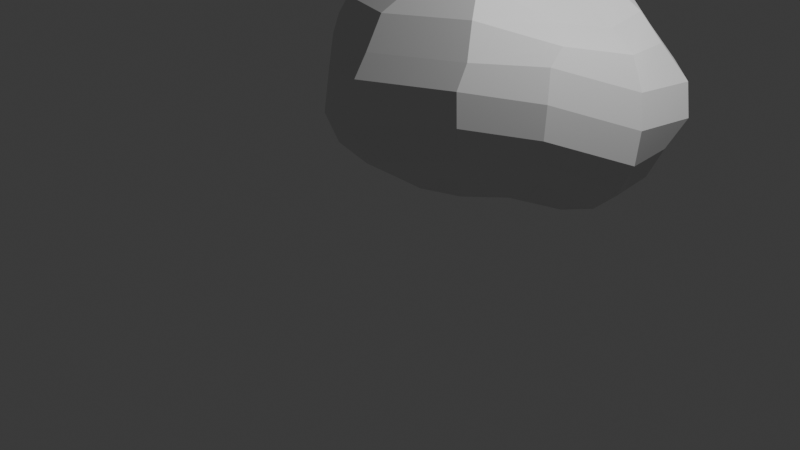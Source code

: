 # Source: untitled.blend  (saved by Blender 4.0.36; exported with 4.5.12 LTS)
import bpy
from mathutils import Matrix  # noqa: F401  (used for matrix-valued properties, if any)

bpy.ops.wm.read_factory_settings(use_empty=True)
scene = bpy.context.scene
scene.name = 'Scene'

# ---- collections
col_collection = bpy.data.collections.new('Collection'); scene.collection.children.link(col_collection)

# ---- world
world_world = bpy.data.worlds.new('World'); scene.world = world_world
world_world.use_nodes = True; world_world.node_tree.nodes.clear()
_N = world_world.node_tree.nodes; _L = world_world.node_tree.links
n0 = _N.new('ShaderNodeOutputWorld'); n0.name = 'World Output'; n0.location = (300, 300)
n1 = _N.new('ShaderNodeBackground'); n1.name = 'Background'; n1.location = (10, 300)
n1.inputs[0].default_value = (0.05088, 0.05088, 0.05088, 1.0)
_L.new(n1.outputs[0], n0.inputs[0])
n0.is_active_output = True
world_world.color = (0.05088, 0.05088, 0.05088)
world_world.use_sun_shadow = False
world_world.sun_shadow_jitter_overblur = 0.0

# ---- cameras
cam_camera = bpy.data.cameras.new('Camera')
cam_camera.clip_end = 100.0
cam_camera.ortho_scale = 7.314

# ---- lights
light_light = bpy.data.lights.new('Light', 'POINT')
light_light.transmission_factor = 0.0
light_light.use_soft_falloff = False
light_light.energy = 1000.0
light_light.shadow_soft_size = 0.1
light_light.shadow_maximum_resolution = 0.006
light_light.use_absolute_resolution = True

# ---- meshes
me_asteroid_group = bpy.data.meshes.new('asteroid_group')
me_asteroid_group.from_pydata([(-5.516, -0.8262, -14.42), (-5.718, -0.1683, -13.95), (-5.516, 0.6181, -14.04), (-5.454, 0.9947, -14.19), (-5.305, -1.109, -15.2), (-5.828, -1.048, -14.84), (-6.045, -0.8262, -14.56), (-6.308, -0.6487, -14.33), (-6.383, -0.2881, -14.2), (-6.264, 0.2311, -14.18), (-6.238, 0.6181, -14.23), (-6.101, 0.9947, -14.37), (-5.64, 1.392, -14.62), (-5.486, 1.63, -14.89), (-5.305, 1.779, -15.2), (-5.447, -1.109, -15.34), (-5.988, -1.019, -15.13), (-6.369, -0.8102, -14.96), (-6.637, -0.5165, -14.83), (-6.767, -0.1559, -14.76), (-6.811, 0.2311, -14.73), (-6.767, 0.6181, -14.76), (-6.575, 0.9947, -14.84), (-6.027, 1.392, -15.01), (-5.759, 1.63, -15.16), (-5.361, 1.628, -15.42), (-5.499, -1.109, -15.54), (-5.859, -0.96, -15.54), (-6.24, -0.7406, -15.53), (-6.569, -0.4544, -15.51), (-6.654, -0.1901, -15.5), (-6.705, 0.1969, -15.5), (-6.556, 0.7218, -15.54), (-6.407, 1.082, -15.54), (-6.169, 1.392, -15.54), (-5.755, 1.448, -15.63), (-5.35, 1.519, -15.67), (-5.447, -1.109, -15.73), (-5.759, -0.96, -15.91), (-6.027, -0.7224, -16.07), (-6.213, -0.4488, -16.2), (-6.46, -0.1901, -16.23), (-6.504, 0.1969, -16.25), (-6.342, 0.6857, -16.28), (-5.892, 0.8036, -16.29), (-5.641, 1.033, -16.21), (-5.561, 1.283, -16.09), (-5.255, 1.443, -15.9), (-5.305, -1.109, -15.87), (-5.361, -1.179, -16.3), (-5.601, -0.8632, -16.51), (-5.689, -0.6073, -16.74), (-5.604, -0.4551, -17.0), (-5.633, -0.06257, -17.04), (-5.604, 0.3189, -17.0), (-5.315, 0.6236, -16.86), (-5.185, 0.9139, -16.66), (-5.241, 1.201, -16.41), (-5.087, 1.397, -16.07), (-5.112, -1.109, -15.92), (-4.951, -1.242, -16.43), (-5.227, -0.875, -16.65), (-5.195, -0.623, -16.92), (-4.842, -0.5253, -17.23), (-4.842, -0.1383, -17.28), (-4.842, 0.2487, -17.23), (-4.842, 0.6093, -17.08), (-4.842, 0.919, -16.84), (-4.852, 1.175, -16.52), (-4.885, 1.382, -16.13), (-4.918, -1.109, -15.87), (-4.577, -1.242, -16.33), (-4.546, -1.07, -16.63), (-4.395, -0.8183, -16.86), (-4.12, -0.5253, -17.03), (-3.931, -0.1362, -17.1), (-3.956, 0.2508, -17.06), (-4.194, 0.6093, -16.9), (-4.313, 0.919, -16.7), (-4.478, 1.175, -16.42), (-4.692, 1.382, -16.08), (-4.777, -1.109, -15.73), (-4.303, -1.242, -16.06), (-3.969, -1.12, -16.27), (-3.731, -0.8678, -16.42), (-3.591, -0.5253, -16.5), (-3.384, -0.1362, -16.55), (-3.428, 0.2508, -16.53), (-3.72, 0.6093, -16.43), (-3.926, 0.919, -16.31), (-4.205, 1.175, -16.15), (-4.55, 1.382, -15.94), (-5.112, -1.16, -15.54), (-4.725, -1.109, -15.54), (-4.239, -1.179, -15.65), (-3.863, -1.058, -15.71), (-3.595, -0.8026, -15.74), (-3.438, -0.4551, -15.75), (-3.39, -0.06256, -15.74), (-3.438, 0.3189, -15.75), (-3.579, 0.6648, -15.75), (-3.913, 0.8445, -15.83), (-4.227, 1.09, -15.82), (-4.507, 1.397, -15.73), (-4.777, -1.109, -15.34), (-4.464, -0.96, -15.16), (-4.246, -0.6915, -15.17), (-4.02, -0.4179, -15.07), (-3.861, -0.05214, -14.82), (-3.817, 0.3348, -14.79), (-3.84, 0.6857, -14.83), (-3.855, 0.8449, -15.01), (-4.123, 0.9638, -15.24), (-4.374, 1.172, -15.41), (-4.585, 1.443, -15.52), (-4.918, -1.109, -15.2), (-4.967, -1.019, -14.86), (-4.901, -0.7604, -14.74), (-4.676, -0.4235, -14.55), (-4.447, 0.06762, -14.23), (-4.421, 0.4546, -14.19), (-4.39, 0.7218, -14.29), (-4.464, 1.082, -14.42), (-4.583, 1.392, -14.62), (-4.634, 1.448, -14.98), (-4.77, 1.519, -15.34), (-5.112, -1.109, -15.15), (-5.454, -1.048, -14.74), (-5.661, -0.6487, -14.16), (-5.573, 0.3509, -13.93), (-5.112, 1.392, -14.48), (-5.112, 1.63, -14.79), (-5.025, 1.628, -15.23), (-4.951, 1.548, -15.68)], [], [(2, 10, 9, 129), (128, 7, 6, 0), (132, 14, 13, 131), (126, 4, 92), (3, 11, 10, 2), (1, 8, 7, 128), (133, 14, 132), (127, 5, 4, 126), (130, 12, 11, 3), (129, 9, 8, 1), (0, 6, 5, 127), (131, 13, 12, 130), (133, 25, 14), (5, 16, 15, 4), (12, 23, 22, 11), (9, 20, 19, 8), (6, 17, 16, 5), (13, 24, 23, 12), (10, 21, 20, 9), (7, 18, 17, 6), (14, 25, 24, 13), (4, 15, 92), (11, 22, 21, 10), (8, 19, 18, 7), (18, 29, 28, 17), (25, 36, 35, 24), (15, 26, 92), (22, 33, 32, 21), (19, 30, 29, 18), (133, 36, 25), (16, 27, 26, 15), (23, 34, 33, 22), (20, 31, 30, 19), (17, 28, 27, 16), (24, 35, 34, 23), (21, 32, 31, 20), (28, 39, 38, 27), (35, 46, 45, 34), (32, 43, 42, 31), (29, 40, 39, 28), (36, 47, 46, 35), (26, 37, 92), (33, 44, 43, 32), (30, 41, 40, 29), (133, 47, 36), (27, 38, 37, 26), (34, 45, 44, 33), (31, 42, 41, 30), (41, 52, 51, 40), (133, 58, 47), (38, 49, 48, 37), (45, 56, 55, 44), (42, 53, 52, 41), (39, 50, 49, 38), (46, 57, 56, 45), (43, 54, 53, 42), (40, 51, 50, 39), (47, 58, 57, 46), (37, 48, 92), (44, 55, 54, 43), (51, 62, 61, 50), (58, 69, 68, 57), (48, 59, 92), (55, 66, 65, 54), (52, 63, 62, 51), (133, 69, 58), (49, 60, 59, 48), (56, 67, 66, 55), (53, 64, 63, 52), (50, 61, 60, 49), (57, 68, 67, 56), (54, 65, 64, 53), (64, 75, 74, 63), (61, 72, 71, 60), (68, 79, 78, 67), (65, 76, 75, 64), (62, 73, 72, 61), (69, 80, 79, 68), (59, 70, 92), (66, 77, 76, 65), (63, 74, 73, 62), (133, 80, 69), (60, 71, 70, 59), (67, 78, 77, 66), (74, 85, 84, 73), (133, 91, 80), (71, 82, 81, 70), (78, 89, 88, 77), (75, 86, 85, 74), (72, 83, 82, 71), (79, 90, 89, 78), (76, 87, 86, 75), (73, 84, 83, 72), (80, 91, 90, 79), (70, 81, 92), (77, 88, 87, 76), (87, 99, 98, 86), (84, 96, 95, 83), (91, 103, 102, 90), (81, 93, 92), (88, 100, 99, 87), (85, 97, 96, 84), (133, 103, 91), (82, 94, 93, 81), (89, 101, 100, 88), (86, 98, 97, 85), (83, 95, 94, 82), (90, 102, 101, 89), (98, 109, 108, 97), (95, 106, 105, 94), (102, 113, 112, 101), (99, 110, 109, 98), (96, 107, 106, 95), (103, 114, 113, 102), (93, 104, 92), (100, 111, 110, 99), (97, 108, 107, 96), (133, 114, 103), (94, 105, 104, 93), (101, 112, 111, 100), (111, 122, 121, 110), (108, 119, 118, 107), (133, 125, 114), (105, 116, 115, 104), (112, 123, 122, 111), (109, 120, 119, 108), (106, 117, 116, 105), (113, 124, 123, 112), (110, 121, 120, 109), (107, 118, 117, 106), (114, 125, 124, 113), (104, 115, 92), (121, 2, 129, 120), (118, 128, 0, 117), (125, 132, 131, 124), (115, 126, 92), (122, 3, 2, 121), (119, 1, 128, 118), (133, 132, 125), (116, 127, 126, 115), (123, 130, 3, 122), (120, 129, 1, 119), (117, 0, 127, 116), (124, 131, 130, 123)])
_uv = me_asteroid_group.uv_layers.new(name='UVMap')
_uv.uv.foreach_set('vector', [0.75, 0.4167, 0.6667, 0.4167, 0.6667, 0.5, 0.75, 0.5, 0.75, 0.6667, 0.6667, 0.6667, 0.6667, 0.75, 0.75, 0.75, 0.75, 0.08333, 0.6667, 0.08333, 0.6667, 0.1667, 0.75, 0.1667, 0.75, 0.9167, 0.6667, 0.9167, 0.7083, 1.0, 0.75, 0.3333, 0.6667, 0.3333, 0.6667, 0.4167, 0.75, 0.4167, 0.75, 0.5833, 0.6667, 0.5833, 0.6667, 0.6667, 0.75, 0.6667, 0.7083, 0.0, 0.6667, 0.08333, 0.75, 0.08333, 0.75, 0.8333, 0.6667, 0.8333, 0.6667, 0.9167, 0.75, 0.9167, 0.75, 0.25, 0.6667, 0.25, 0.6667, 0.3333, 0.75, 0.3333, 0.75, 0.5, 0.6667, 0.5, 0.6667, 0.5833, 0.75, 0.5833, 0.75, 0.75, 0.6667, 0.75, 0.6667, 0.8333, 0.75, 0.8333, 0.75, 0.1667, 0.6667, 0.1667, 0.6667, 0.25, 0.75, 0.25, 0.625, 0.0, 0.5833, 0.08333, 0.6667, 0.08333, 0.6667, 0.8333, 0.5833, 0.8333, 0.5833, 0.9167, 0.6667, 0.9167, 0.6667, 0.25, 0.5833, 0.25, 0.5833, 0.3333, 0.6667, 0.3333, 0.6667, 0.5, 0.5833, 0.5, 0.5833, 0.5833, 0.6667, 0.5833, 0.6667, 0.75, 0.5833, 0.75, 0.5833, 0.8333, 0.6667, 0.8333, 0.6667, 0.1667, 0.5833, 0.1667, 0.5833, 0.25, 0.6667, 0.25, 0.6667, 0.4167, 0.5833, 0.4167, 0.5833, 0.5, 0.6667, 0.5, 0.6667, 0.6667, 0.5833, 0.6667, 0.5833, 0.75, 0.6667, 0.75, 0.6667, 0.08333, 0.5833, 0.08333, 0.5833, 0.1667, 0.6667, 0.1667, 0.6667, 0.9167, 0.5833, 0.9167, 0.625, 1.0, 0.6667, 0.3333, 0.5833, 0.3333, 0.5833, 0.4167, 0.6667, 0.4167, 0.6667, 0.5833, 0.5833, 0.5833, 0.5833, 0.6667, 0.6667, 0.6667, 0.5833, 0.6667, 0.5, 0.6667, 0.5, 0.75, 0.5833, 0.75, 0.5833, 0.08333, 0.5, 0.08333, 0.5, 0.1667, 0.5833, 0.1667, 0.5833, 0.9167, 0.5, 0.9167, 0.5417, 1.0, 0.5833, 0.3333, 0.5, 0.3333, 0.5, 0.4167, 0.5833, 0.4167, 0.5833, 0.5833, 0.5, 0.5833, 0.5, 0.6667, 0.5833, 0.6667, 0.5417, 0.0, 0.5, 0.08333, 0.5833, 0.08333, 0.5833, 0.8333, 0.5, 0.8333, 0.5, 0.9167, 0.5833, 0.9167, 0.5833, 0.25, 0.5, 0.25, 0.5, 0.3333, 0.5833, 0.3333, 0.5833, 0.5, 0.5, 0.5, 0.5, 0.5833, 0.5833, 0.5833, 0.5833, 0.75, 0.5, 0.75, 0.5, 0.8333, 0.5833, 0.8333, 0.5833, 0.1667, 0.5, 0.1667, 0.5, 0.25, 0.5833, 0.25, 0.5833, 0.4167, 0.5, 0.4167, 0.5, 0.5, 0.5833, 0.5, 0.5, 0.75, 0.4167, 0.75, 0.4167, 0.8333, 0.5, 0.8333, 0.5, 0.1667, 0.4167, 0.1667, 0.4167, 0.25, 0.5, 0.25, 0.5, 0.4167, 0.4167, 0.4167, 0.4167, 0.5, 0.5, 0.5, 0.5, 0.6667, 0.4167, 0.6667, 0.4167, 0.75, 0.5, 0.75, 0.5, 0.08333, 0.4167, 0.08333, 0.4167, 0.1667, 0.5, 0.1667, 0.5, 0.9167, 0.4167, 0.9167, 0.4583, 1.0, 0.5, 0.3333, 0.4167, 0.3333, 0.4167, 0.4167, 0.5, 0.4167, 0.5, 0.5833, 0.4167, 0.5833, 0.4167, 0.6667, 0.5, 0.6667, 0.4583, 0.0, 0.4167, 0.08333, 0.5, 0.08333, 0.5, 0.8333, 0.4167, 0.8333, 0.4167, 0.9167, 0.5, 0.9167, 0.5, 0.25, 0.4167, 0.25, 0.4167, 0.3333, 0.5, 0.3333, 0.5, 0.5, 0.4167, 0.5, 0.4167, 0.5833, 0.5, 0.5833, 0.4167, 0.5833, 0.3333, 0.5833, 0.3333, 0.6667, 0.4167, 0.6667, 0.375, 0.0, 0.3333, 0.08333, 0.4167, 0.08333, 0.4167, 0.8333, 0.3333, 0.8333, 0.3333, 0.9167, 0.4167, 0.9167, 0.4167, 0.25, 0.3333, 0.25, 0.3333, 0.3333, 0.4167, 0.3333, 0.4167, 0.5, 0.3333, 0.5, 0.3333, 0.5833, 0.4167, 0.5833, 0.4167, 0.75, 0.3333, 0.75, 0.3333, 0.8333, 0.4167, 0.8333, 0.4167, 0.1667, 0.3333, 0.1667, 0.3333, 0.25, 0.4167, 0.25, 0.4167, 0.4167, 0.3333, 0.4167, 0.3333, 0.5, 0.4167, 0.5, 0.4167, 0.6667, 0.3333, 0.6667, 0.3333, 0.75, 0.4167, 0.75, 0.4167, 0.08333, 0.3333, 0.08333, 0.3333, 0.1667, 0.4167, 0.1667, 0.4167, 0.9167, 0.3333, 0.9167, 0.375, 1.0, 0.4167, 0.3333, 0.3333, 0.3333, 0.3333, 0.4167, 0.4167, 0.4167, 0.3333, 0.6667, 0.25, 0.6667, 0.25, 0.75, 0.3333, 0.75, 0.3333, 0.08333, 0.25, 0.08333, 0.25, 0.1667, 0.3333, 0.1667, 0.3333, 0.9167, 0.25, 0.9167, 0.2917, 1.0, 0.3333, 0.3333, 0.25, 0.3333, 0.25, 0.4167, 0.3333, 0.4167, 0.3333, 0.5833, 0.25, 0.5833, 0.25, 0.6667, 0.3333, 0.6667, 0.2917, 0.0, 0.25, 0.08333, 0.3333, 0.08333, 0.3333, 0.8333, 0.25, 0.8333, 0.25, 0.9167, 0.3333, 0.9167, 0.3333, 0.25, 0.25, 0.25, 0.25, 0.3333, 0.3333, 0.3333, 0.3333, 0.5, 0.25, 0.5, 0.25, 0.5833, 0.3333, 0.5833, 0.3333, 0.75, 0.25, 0.75, 0.25, 0.8333, 0.3333, 0.8333, 0.3333, 0.1667, 0.25, 0.1667, 0.25, 0.25, 0.3333, 0.25, 0.3333, 0.4167, 0.25, 0.4167, 0.25, 0.5, 0.3333, 0.5, 0.25, 0.5, 0.1667, 0.5, 0.1667, 0.5833, 0.25, 0.5833, 0.25, 0.75, 0.1667, 0.75, 0.1667, 0.8333, 0.25, 0.8333, 0.25, 0.1667, 0.1667, 0.1667, 0.1667, 0.25, 0.25, 0.25, 0.25, 0.4167, 0.1667, 0.4167, 0.1667, 0.5, 0.25, 0.5, 0.25, 0.6667, 0.1667, 0.6667, 0.1667, 0.75, 0.25, 0.75, 0.25, 0.08333, 0.1667, 0.08333, 0.1667, 0.1667, 0.25, 0.1667, 0.25, 0.9167, 0.1667, 0.9167, 0.2083, 1.0, 0.25, 0.3333, 0.1667, 0.3333, 0.1667, 0.4167, 0.25, 0.4167, 0.25, 0.5833, 0.1667, 0.5833, 0.1667, 0.6667, 0.25, 0.6667, 0.2083, 0.0, 0.1667, 0.08333, 0.25, 0.08333, 0.25, 0.8333, 0.1667, 0.8333, 0.1667, 0.9167, 0.25, 0.9167, 0.25, 0.25, 0.1667, 0.25, 0.1667, 0.3333, 0.25, 0.3333, 0.1667, 0.5833, 0.08333, 0.5833, 0.08333, 0.6667, 0.1667, 0.6667, 0.125, 0.0, 0.08333, 0.08333, 0.1667, 0.08333, 0.1667, 0.8333, 0.08333, 0.8333, 0.08333, 0.9167, 0.1667, 0.9167, 0.1667, 0.25, 0.08333, 0.25, 0.08333, 0.3333, 0.1667, 0.3333, 0.1667, 0.5, 0.08333, 0.5, 0.08333, 0.5833, 0.1667, 0.5833, 0.1667, 0.75, 0.08333, 0.75, 0.08333, 0.8333, 0.1667, 0.8333, 0.1667, 0.1667, 0.08333, 0.1667, 0.08333, 0.25, 0.1667, 0.25, 0.1667, 0.4167, 0.08333, 0.4167, 0.08333, 0.5, 0.1667, 0.5, 0.1667, 0.6667, 0.08333, 0.6667, 0.08333, 0.75, 0.1667, 0.75, 0.1667, 0.08333, 0.08333, 0.08333, 0.08333, 0.1667, 0.1667, 0.1667, 0.1667, 0.9167, 0.08333, 0.9167, 0.125, 1.0, 0.1667, 0.3333, 0.08333, 0.3333, 0.08333, 0.4167, 0.1667, 0.4167, 0.08333, 0.4167, 0.0, 0.4167, 0.0, 0.5, 0.08333, 0.5, 0.08333, 0.6667, 0.0, 0.6667, 0.0, 0.75, 0.08333, 0.75, 0.08333, 0.08333, 0.0, 0.08333, 0.0, 0.1667, 0.08333, 0.1667, 0.08333, 0.9167, 0.0, 0.9167, 0.04167, 1.0, 0.08333, 0.3333, 0.0, 0.3333, 0.0, 0.4167, 0.08333, 0.4167, 0.08333, 0.5833, 0.0, 0.5833, 0.0, 0.6667, 0.08333, 0.6667, 0.04167, 0.0, 0.0, 0.08333, 0.08333, 0.08333, 0.08333, 0.8333, 0.0, 0.8333, 0.0, 0.9167, 0.08333, 0.9167, 0.08333, 0.25, 0.0, 0.25, 0.0, 0.3333, 0.08333, 0.3333, 0.08333, 0.5, 0.0, 0.5, 0.0, 0.5833, 0.08333, 0.5833, 0.08333, 0.75, 0.0, 0.75, 0.0, 0.8333, 0.08333, 0.8333, 0.08333, 0.1667, 0.0, 0.1667, 0.0, 0.25, 0.08333, 0.25, 1.0, 0.5, 0.9167, 0.5, 0.9167, 0.5833, 1.0, 0.5833, 1.0, 0.75, 0.9167, 0.75, 0.9167, 0.8333, 1.0, 0.8333, 1.0, 0.1667, 0.9167, 0.1667, 0.9167, 0.25, 1.0, 0.25, 1.0, 0.4167, 0.9167, 0.4167, 0.9167, 0.5, 1.0, 0.5, 1.0, 0.6667, 0.9167, 0.6667, 0.9167, 0.75, 1.0, 0.75, 1.0, 0.08333, 0.9167, 0.08333, 0.9167, 0.1667, 1.0, 0.1667, 1.0, 0.9167, 0.9167, 0.9167, 0.9583, 1.0, 1.0, 0.3333, 0.9167, 0.3333, 0.9167, 0.4167, 1.0, 0.4167, 1.0, 0.5833, 0.9167, 0.5833, 0.9167, 0.6667, 1.0, 0.6667, 0.9583, 0.0, 0.9167, 0.08333, 1.0, 0.08333, 1.0, 0.8333, 0.9167, 0.8333, 0.9167, 0.9167, 1.0, 0.9167, 1.0, 0.25, 0.9167, 0.25, 0.9167, 0.3333, 1.0, 0.3333, 0.9167, 0.3333, 0.8333, 0.3333, 0.8333, 0.4167, 0.9167, 0.4167, 0.9167, 0.5833, 0.8333, 0.5833, 0.8333, 0.6667, 0.9167, 0.6667, 0.875, 0.0, 0.8333, 0.08333, 0.9167, 0.08333, 0.9167, 0.8333, 0.8333, 0.8333, 0.8333, 0.9167, 0.9167, 0.9167, 0.9167, 0.25, 0.8333, 0.25, 0.8333, 0.3333, 0.9167, 0.3333, 0.9167, 0.5, 0.8333, 0.5, 0.8333, 0.5833, 0.9167, 0.5833, 0.9167, 0.75, 0.8333, 0.75, 0.8333, 0.8333, 0.9167, 0.8333, 0.9167, 0.1667, 0.8333, 0.1667, 0.8333, 0.25, 0.9167, 0.25, 0.9167, 0.4167, 0.8333, 0.4167, 0.8333, 0.5, 0.9167, 0.5, 0.9167, 0.6667, 0.8333, 0.6667, 0.8333, 0.75, 0.9167, 0.75, 0.9167, 0.08333, 0.8333, 0.08333, 0.8333, 0.1667, 0.9167, 0.1667, 0.9167, 0.9167, 0.8333, 0.9167, 0.875, 1.0, 0.8333, 0.4167, 0.75, 0.4167, 0.75, 0.5, 0.8333, 0.5, 0.8333, 0.6667, 0.75, 0.6667, 0.75, 0.75, 0.8333, 0.75, 0.8333, 0.08333, 0.75, 0.08333, 0.75, 0.1667, 0.8333, 0.1667, 0.8333, 0.9167, 0.75, 0.9167, 0.7917, 1.0, 0.8333, 0.3333, 0.75, 0.3333, 0.75, 0.4167, 0.8333, 0.4167, 0.8333, 0.5833, 0.75, 0.5833, 0.75, 0.6667, 0.8333, 0.6667, 0.7917, 0.0, 0.75, 0.08333, 0.8333, 0.08333, 0.8333, 0.8333, 0.75, 0.8333, 0.75, 0.9167, 0.8333, 0.9167, 0.8333, 0.25, 0.75, 0.25, 0.75, 0.3333, 0.8333, 0.3333, 0.8333, 0.5, 0.75, 0.5, 0.75, 0.5833, 0.8333, 0.5833, 0.8333, 0.75, 0.75, 0.75, 0.75, 0.8333, 0.8333, 0.8333, 0.8333, 0.1667, 0.75, 0.1667, 0.75, 0.25, 0.8333, 0.25])
_ca = me_asteroid_group.color_attributes.new('Attribute', 'BYTE_COLOR', 'CORNER')
_ca.data.foreach_set('color', [1.0, 1.0, 1.0, 1.0, 1.0, 1.0, 1.0, 1.0, 1.0, 1.0, 1.0, 1.0, 1.0, 1.0, 1.0, 1.0, 1.0, 1.0, 1.0, 1.0, 1.0, 1.0, 1.0, 1.0, 1.0, 1.0, 1.0, 1.0, 1.0, 1.0, 1.0, 1.0, 1.0, 1.0, 1.0, 1.0, 1.0, 1.0, 1.0, 1.0, 1.0, 1.0, 1.0, 1.0, 1.0, 1.0, 1.0, 1.0, 1.0, 1.0, 1.0, 1.0, 1.0, 1.0, 1.0, 1.0, 1.0, 1.0, 1.0, 1.0, 1.0, 1.0, 1.0, 1.0, 1.0, 1.0, 1.0, 1.0, 1.0, 1.0, 1.0, 1.0, 1.0, 1.0, 1.0, 1.0, 1.0, 1.0, 1.0, 1.0, 1.0, 1.0, 1.0, 1.0, 1.0, 1.0, 1.0, 1.0, 1.0, 1.0, 1.0, 1.0, 1.0, 1.0, 1.0, 1.0, 1.0, 1.0, 1.0, 1.0, 1.0, 1.0, 1.0, 1.0, 1.0, 1.0, 1.0, 1.0, 1.0, 1.0, 1.0, 1.0, 1.0, 1.0, 1.0, 1.0, 1.0, 1.0, 1.0, 1.0, 1.0, 1.0, 1.0, 1.0, 1.0, 1.0, 1.0, 1.0, 1.0, 1.0, 1.0, 1.0, 1.0, 1.0, 1.0, 1.0, 1.0, 1.0, 1.0, 1.0, 1.0, 1.0, 1.0, 1.0, 1.0, 1.0, 1.0, 1.0, 1.0, 1.0, 1.0, 1.0, 1.0, 1.0, 1.0, 1.0, 1.0, 1.0, 1.0, 1.0, 1.0, 1.0, 1.0, 1.0, 1.0, 1.0, 1.0, 1.0, 1.0, 1.0, 1.0, 1.0, 1.0, 1.0, 1.0, 1.0, 1.0, 1.0, 1.0, 1.0, 1.0, 1.0, 1.0, 1.0, 1.0, 1.0, 1.0, 1.0, 1.0, 1.0, 1.0, 1.0, 1.0, 1.0, 1.0, 1.0, 1.0, 1.0, 1.0, 1.0, 1.0, 1.0, 1.0, 1.0, 1.0, 1.0, 1.0, 1.0, 1.0, 1.0, 1.0, 1.0, 1.0, 1.0, 1.0, 1.0, 1.0, 1.0, 1.0, 1.0, 1.0, 1.0, 1.0, 1.0, 1.0, 1.0, 1.0, 1.0, 1.0, 1.0, 1.0, 1.0, 1.0, 1.0, 1.0, 1.0, 1.0, 1.0, 1.0, 1.0, 1.0, 1.0, 1.0, 1.0, 1.0, 1.0, 1.0, 1.0, 1.0, 1.0, 1.0, 1.0, 1.0, 1.0, 1.0, 1.0, 1.0, 1.0, 1.0, 1.0, 1.0, 1.0, 1.0, 1.0, 1.0, 1.0, 1.0, 1.0, 1.0, 1.0, 1.0, 1.0, 1.0, 1.0, 1.0, 1.0, 1.0, 1.0, 1.0, 1.0, 1.0, 1.0, 1.0, 1.0, 1.0, 1.0, 1.0, 1.0, 1.0, 1.0, 1.0, 1.0, 1.0, 1.0, 1.0, 1.0, 1.0, 1.0, 1.0, 1.0, 1.0, 1.0, 1.0, 1.0, 1.0, 1.0, 1.0, 1.0, 1.0, 1.0, 1.0, 1.0, 1.0, 1.0, 1.0, 1.0, 1.0, 1.0, 1.0, 1.0, 1.0, 1.0, 1.0, 1.0, 1.0, 1.0, 1.0, 1.0, 1.0, 1.0, 1.0, 1.0, 1.0, 1.0, 1.0, 1.0, 1.0, 1.0, 1.0, 1.0, 1.0, 1.0, 1.0, 1.0, 1.0, 1.0, 1.0, 1.0, 1.0, 1.0, 1.0, 1.0, 1.0, 1.0, 1.0, 1.0, 1.0, 1.0, 1.0, 1.0, 1.0, 1.0, 1.0, 1.0, 1.0, 1.0, 1.0, 1.0, 1.0, 1.0, 1.0, 1.0, 1.0, 1.0, 1.0, 1.0, 1.0, 1.0, 1.0, 1.0, 1.0, 1.0, 1.0, 1.0, 1.0, 1.0, 1.0, 1.0, 1.0, 1.0, 1.0, 1.0, 1.0, 1.0, 1.0, 1.0, 1.0, 1.0, 1.0, 1.0, 1.0, 1.0, 1.0, 1.0, 1.0, 1.0, 1.0, 1.0, 1.0, 1.0, 1.0, 1.0, 1.0, 1.0, 1.0, 1.0, 1.0, 1.0, 1.0, 1.0, 1.0, 1.0, 1.0, 1.0, 1.0, 1.0, 1.0, 1.0, 1.0, 1.0, 1.0, 1.0, 1.0, 1.0, 1.0, 1.0, 1.0, 1.0, 1.0, 1.0, 1.0, 1.0, 1.0, 1.0, 1.0, 1.0, 1.0, 1.0, 1.0, 1.0, 1.0, 1.0, 1.0, 1.0, 1.0, 1.0, 1.0, 1.0, 1.0, 1.0, 1.0, 1.0, 1.0, 1.0, 1.0, 1.0, 1.0, 1.0, 1.0, 1.0, 1.0, 1.0, 1.0, 1.0, 1.0, 1.0, 1.0, 1.0, 1.0, 1.0, 1.0, 1.0, 1.0, 1.0, 1.0, 1.0, 1.0, 1.0, 1.0, 1.0, 1.0, 1.0, 1.0, 1.0, 1.0, 1.0, 1.0, 1.0, 1.0, 1.0, 1.0, 1.0, 1.0, 1.0, 1.0, 1.0, 1.0, 1.0, 1.0, 1.0, 1.0, 1.0, 1.0, 1.0, 1.0, 1.0, 1.0, 1.0, 1.0, 1.0, 1.0, 1.0, 1.0, 1.0, 1.0, 1.0, 1.0, 1.0, 1.0, 1.0, 1.0, 1.0, 1.0, 1.0, 1.0, 1.0, 1.0, 1.0, 1.0, 1.0, 1.0, 1.0, 1.0, 1.0, 1.0, 1.0, 1.0, 1.0, 1.0, 1.0, 1.0, 1.0, 1.0, 1.0, 1.0, 1.0, 1.0, 1.0, 1.0, 1.0, 1.0, 1.0, 1.0, 1.0, 1.0, 1.0, 1.0, 1.0, 1.0, 1.0, 1.0, 1.0, 1.0, 1.0, 1.0, 1.0, 1.0, 1.0, 1.0, 1.0, 1.0, 1.0, 1.0, 1.0, 1.0, 1.0, 1.0, 1.0, 1.0, 1.0, 1.0, 1.0, 1.0, 1.0, 1.0, 1.0, 1.0, 1.0, 1.0, 1.0, 1.0, 1.0, 1.0, 1.0, 1.0, 1.0, 1.0, 1.0, 1.0, 1.0, 1.0, 1.0, 1.0, 1.0, 1.0, 1.0, 1.0, 1.0, 1.0, 1.0, 1.0, 1.0, 1.0, 1.0, 1.0, 1.0, 1.0, 1.0, 1.0, 1.0, 1.0, 1.0, 1.0, 1.0, 1.0, 1.0, 1.0, 1.0, 1.0, 1.0, 1.0, 1.0, 1.0, 1.0, 1.0, 1.0, 1.0, 1.0, 1.0, 1.0, 1.0, 1.0, 1.0, 1.0, 1.0, 1.0, 1.0, 1.0, 1.0, 1.0, 1.0, 1.0, 1.0, 1.0, 1.0, 1.0, 1.0, 1.0, 1.0, 1.0, 1.0, 1.0, 1.0, 1.0, 1.0, 1.0, 1.0, 1.0, 1.0, 1.0, 1.0, 1.0, 1.0, 1.0, 1.0, 1.0, 1.0, 1.0, 1.0, 1.0, 1.0, 1.0, 1.0, 1.0, 1.0, 1.0, 1.0, 1.0, 1.0, 1.0, 1.0, 1.0, 1.0, 1.0, 1.0, 1.0, 1.0, 1.0, 1.0, 1.0, 1.0, 1.0, 1.0, 1.0, 1.0, 1.0, 1.0, 1.0, 1.0, 1.0, 1.0, 1.0, 1.0, 1.0, 1.0, 1.0, 1.0, 1.0, 1.0, 1.0, 1.0, 1.0, 1.0, 1.0, 1.0, 1.0, 1.0, 1.0, 1.0, 1.0, 1.0, 1.0, 1.0, 1.0, 1.0, 1.0, 1.0, 1.0, 1.0, 1.0, 1.0, 1.0, 1.0, 1.0, 1.0, 1.0, 1.0, 1.0, 1.0, 1.0, 1.0, 1.0, 1.0, 1.0, 1.0, 1.0, 1.0, 1.0, 1.0, 1.0, 1.0, 1.0, 1.0, 1.0, 1.0, 1.0, 1.0, 1.0, 1.0, 1.0, 1.0, 1.0, 1.0, 1.0, 1.0, 1.0, 1.0, 1.0, 1.0, 1.0, 1.0, 1.0, 1.0, 1.0, 1.0, 1.0, 1.0, 1.0, 1.0, 1.0, 1.0, 1.0, 1.0, 1.0, 1.0, 1.0, 1.0, 1.0, 1.0, 1.0, 1.0, 1.0, 1.0, 1.0, 1.0, 1.0, 1.0, 1.0, 1.0, 1.0, 1.0, 1.0, 1.0, 1.0, 1.0, 1.0, 1.0, 1.0, 1.0, 1.0, 1.0, 1.0, 1.0, 1.0, 1.0, 1.0, 1.0, 1.0, 1.0, 1.0, 1.0, 1.0, 1.0, 1.0, 1.0, 1.0, 1.0, 1.0, 1.0, 1.0, 1.0, 1.0, 1.0, 1.0, 1.0, 1.0, 1.0, 1.0, 1.0, 1.0, 1.0, 1.0, 1.0, 1.0, 1.0, 1.0, 1.0, 1.0, 1.0, 1.0, 1.0, 1.0, 1.0, 1.0, 1.0, 1.0, 1.0, 1.0, 1.0, 1.0, 1.0, 1.0, 1.0, 1.0, 1.0, 1.0, 1.0, 1.0, 1.0, 1.0, 1.0, 1.0, 1.0, 1.0, 1.0, 1.0, 1.0, 1.0, 1.0, 1.0, 1.0, 1.0, 1.0, 1.0, 1.0, 1.0, 1.0, 1.0, 1.0, 1.0, 1.0, 1.0, 1.0, 1.0, 1.0, 1.0, 1.0, 1.0, 1.0, 1.0, 1.0, 1.0, 1.0, 1.0, 1.0, 1.0, 1.0, 1.0, 1.0, 1.0, 1.0, 1.0, 1.0, 1.0, 1.0, 1.0, 1.0, 1.0, 1.0, 1.0, 1.0, 1.0, 1.0, 1.0, 1.0, 1.0, 1.0, 1.0, 1.0, 1.0, 1.0, 1.0, 1.0, 1.0, 1.0, 1.0, 1.0, 1.0, 1.0, 1.0, 1.0, 1.0, 1.0, 1.0, 1.0, 1.0, 1.0, 1.0, 1.0, 1.0, 1.0, 1.0, 1.0, 1.0, 1.0, 1.0, 1.0, 1.0, 1.0, 1.0, 1.0, 1.0, 1.0, 1.0, 1.0, 1.0, 1.0, 1.0, 1.0, 1.0, 1.0, 1.0, 1.0, 1.0, 1.0, 1.0, 1.0, 1.0, 1.0, 1.0, 1.0, 1.0, 1.0, 1.0, 1.0, 1.0, 1.0, 1.0, 1.0, 1.0, 1.0, 1.0, 1.0, 1.0, 1.0, 1.0, 1.0, 1.0, 1.0, 1.0, 1.0, 1.0, 1.0, 1.0, 1.0, 1.0, 1.0, 1.0, 1.0, 1.0, 1.0, 1.0, 1.0, 1.0, 1.0, 1.0, 1.0, 1.0, 1.0, 1.0, 1.0, 1.0, 1.0, 1.0, 1.0, 1.0, 1.0, 1.0, 1.0, 1.0, 1.0, 1.0, 1.0, 1.0, 1.0, 1.0, 1.0, 1.0, 1.0, 1.0, 1.0, 1.0, 1.0, 1.0, 1.0, 1.0, 1.0, 1.0, 1.0, 1.0, 1.0, 1.0, 1.0, 1.0, 1.0, 1.0, 1.0, 1.0, 1.0, 1.0, 1.0, 1.0, 1.0, 1.0, 1.0, 1.0, 1.0, 1.0, 1.0, 1.0, 1.0, 1.0, 1.0, 1.0, 1.0, 1.0, 1.0, 1.0, 1.0, 1.0, 1.0, 1.0, 1.0, 1.0, 1.0, 1.0, 1.0, 1.0, 1.0, 1.0, 1.0, 1.0, 1.0, 1.0, 1.0, 1.0, 1.0, 1.0, 1.0, 1.0, 1.0, 1.0, 1.0, 1.0, 1.0, 1.0, 1.0, 1.0, 1.0, 1.0, 1.0, 1.0, 1.0, 1.0, 1.0, 1.0, 1.0, 1.0, 1.0, 1.0, 1.0, 1.0, 1.0, 1.0, 1.0, 1.0, 1.0, 1.0, 1.0, 1.0, 1.0, 1.0, 1.0, 1.0, 1.0, 1.0, 1.0, 1.0, 1.0, 1.0, 1.0, 1.0, 1.0, 1.0, 1.0, 1.0, 1.0, 1.0, 1.0, 1.0, 1.0, 1.0, 1.0, 1.0, 1.0, 1.0, 1.0, 1.0, 1.0, 1.0, 1.0, 1.0, 1.0, 1.0, 1.0, 1.0, 1.0, 1.0, 1.0, 1.0, 1.0, 1.0, 1.0, 1.0, 1.0, 1.0, 1.0, 1.0, 1.0, 1.0, 1.0, 1.0, 1.0, 1.0, 1.0, 1.0, 1.0, 1.0, 1.0, 1.0, 1.0, 1.0, 1.0, 1.0, 1.0, 1.0, 1.0, 1.0, 1.0, 1.0, 1.0, 1.0, 1.0, 1.0, 1.0, 1.0, 1.0, 1.0, 1.0, 1.0, 1.0, 1.0, 1.0, 1.0, 1.0, 1.0, 1.0, 1.0, 1.0, 1.0, 1.0, 1.0, 1.0, 1.0, 1.0, 1.0, 1.0, 1.0, 1.0, 1.0, 1.0, 1.0, 1.0, 1.0, 1.0, 1.0, 1.0, 1.0, 1.0, 1.0, 1.0, 1.0, 1.0, 1.0, 1.0, 1.0, 1.0, 1.0, 1.0, 1.0, 1.0, 1.0, 1.0, 1.0, 1.0, 1.0, 1.0, 1.0, 1.0, 1.0, 1.0, 1.0, 1.0, 1.0, 1.0, 1.0, 1.0, 1.0, 1.0, 1.0, 1.0, 1.0, 1.0, 1.0, 1.0, 1.0, 1.0, 1.0, 1.0, 1.0, 1.0, 1.0, 1.0, 1.0, 1.0, 1.0, 1.0, 1.0, 1.0, 1.0, 1.0, 1.0, 1.0, 1.0, 1.0, 1.0, 1.0, 1.0, 1.0, 1.0, 1.0, 1.0, 1.0, 1.0, 1.0, 1.0, 1.0, 1.0, 1.0, 1.0, 1.0, 1.0, 1.0, 1.0, 1.0, 1.0, 1.0, 1.0, 1.0, 1.0, 1.0, 1.0, 1.0, 1.0, 1.0, 1.0, 1.0, 1.0, 1.0, 1.0, 1.0, 1.0, 1.0, 1.0, 1.0, 1.0, 1.0, 1.0, 1.0, 1.0, 1.0, 1.0, 1.0, 1.0, 1.0, 1.0, 1.0, 1.0, 1.0, 1.0, 1.0, 1.0, 1.0, 1.0, 1.0, 1.0, 1.0, 1.0, 1.0, 1.0, 1.0, 1.0, 1.0, 1.0, 1.0, 1.0, 1.0, 1.0, 1.0, 1.0, 1.0, 1.0, 1.0, 1.0, 1.0, 1.0, 1.0, 1.0, 1.0, 1.0, 1.0, 1.0, 1.0, 1.0, 1.0, 1.0, 1.0, 1.0, 1.0, 1.0, 1.0, 1.0, 1.0, 1.0, 1.0, 1.0, 1.0, 1.0, 1.0, 1.0, 1.0, 1.0, 1.0, 1.0, 1.0, 1.0, 1.0, 1.0, 1.0, 1.0, 1.0, 1.0, 1.0, 1.0, 1.0, 1.0, 1.0, 1.0, 1.0, 1.0, 1.0, 1.0, 1.0, 1.0, 1.0, 1.0, 1.0, 1.0, 1.0, 1.0, 1.0, 1.0, 1.0, 1.0, 1.0, 1.0, 1.0, 1.0, 1.0, 1.0, 1.0, 1.0, 1.0, 1.0, 1.0, 1.0, 1.0, 1.0, 1.0, 1.0, 1.0, 1.0, 1.0, 1.0, 1.0, 1.0, 1.0, 1.0, 1.0, 1.0, 1.0, 1.0, 1.0, 1.0, 1.0, 1.0, 1.0, 1.0, 1.0, 1.0, 1.0, 1.0, 1.0, 1.0, 1.0, 1.0, 1.0, 1.0, 1.0, 1.0, 1.0, 1.0, 1.0, 1.0, 1.0, 1.0, 1.0, 1.0, 1.0, 1.0, 1.0, 1.0, 1.0, 1.0, 1.0, 1.0, 1.0, 1.0, 1.0, 1.0, 1.0, 1.0, 1.0, 1.0, 1.0, 1.0, 1.0, 1.0, 1.0, 1.0, 1.0, 1.0, 1.0, 1.0, 1.0, 1.0, 1.0, 1.0, 1.0, 1.0, 1.0, 1.0, 1.0, 1.0, 1.0, 1.0, 1.0, 1.0, 1.0, 1.0, 1.0, 1.0, 1.0, 1.0, 1.0, 1.0, 1.0, 1.0, 1.0, 1.0, 1.0, 1.0, 1.0, 1.0, 1.0, 1.0, 1.0, 1.0, 1.0, 1.0, 1.0, 1.0, 1.0, 1.0, 1.0, 1.0, 1.0, 1.0, 1.0, 1.0, 1.0, 1.0, 1.0, 1.0, 1.0, 1.0, 1.0, 1.0, 1.0, 1.0, 1.0, 1.0, 1.0, 1.0, 1.0, 1.0, 1.0, 1.0, 1.0, 1.0, 1.0, 1.0, 1.0, 1.0, 1.0, 1.0, 1.0, 1.0, 1.0, 1.0, 1.0, 1.0, 1.0, 1.0, 1.0, 1.0, 1.0, 1.0, 1.0, 1.0, 1.0, 1.0, 1.0, 1.0, 1.0, 1.0, 1.0, 1.0, 1.0, 1.0, 1.0, 1.0, 1.0, 1.0, 1.0, 1.0, 1.0, 1.0, 1.0, 1.0, 1.0, 1.0, 1.0, 1.0, 1.0, 1.0, 1.0, 1.0, 1.0, 1.0, 1.0, 1.0, 1.0, 1.0, 1.0, 1.0, 1.0, 1.0, 1.0, 1.0, 1.0, 1.0, 1.0, 1.0, 1.0, 1.0, 1.0, 1.0, 1.0, 1.0, 1.0, 1.0, 1.0, 1.0, 1.0, 1.0, 1.0, 1.0, 1.0, 1.0, 1.0, 1.0, 1.0, 1.0, 1.0, 1.0, 1.0, 1.0, 1.0, 1.0, 1.0, 1.0, 1.0, 1.0, 1.0, 1.0, 1.0, 1.0, 1.0, 1.0, 1.0, 1.0, 1.0, 1.0, 1.0, 1.0, 1.0, 1.0, 1.0, 1.0, 1.0, 1.0, 1.0, 1.0, 1.0, 1.0, 1.0, 1.0, 1.0, 1.0, 1.0, 1.0, 1.0, 1.0, 1.0, 1.0, 1.0, 1.0, 1.0, 1.0, 1.0, 1.0, 1.0, 1.0, 1.0, 1.0, 1.0, 1.0, 1.0, 1.0, 1.0, 1.0, 1.0, 1.0, 1.0, 1.0, 1.0, 1.0, 1.0, 1.0, 1.0, 1.0, 1.0, 1.0, 1.0, 1.0, 1.0, 1.0, 1.0, 1.0, 1.0, 1.0, 1.0, 1.0, 1.0, 1.0, 1.0, 1.0, 1.0, 1.0, 1.0, 1.0, 1.0, 1.0, 1.0, 1.0, 1.0, 1.0, 1.0, 1.0, 1.0, 1.0, 1.0, 1.0, 1.0, 1.0, 1.0, 1.0, 1.0, 1.0, 1.0, 1.0, 1.0, 1.0, 1.0, 1.0, 1.0, 1.0, 1.0, 1.0, 1.0, 1.0, 1.0, 1.0, 1.0, 1.0, 1.0, 1.0, 1.0, 1.0, 1.0, 1.0, 1.0, 1.0, 1.0, 1.0, 1.0, 1.0, 1.0, 1.0, 1.0, 1.0, 1.0, 1.0, 1.0, 1.0, 1.0, 1.0, 1.0, 1.0, 1.0, 1.0, 1.0, 1.0, 1.0, 1.0, 1.0, 1.0, 1.0, 1.0, 1.0, 1.0, 1.0, 1.0, 1.0, 1.0, 1.0, 1.0, 1.0, 1.0, 1.0, 1.0, 1.0, 1.0, 1.0, 1.0, 1.0, 1.0, 1.0, 1.0, 1.0, 1.0, 1.0, 1.0, 1.0, 1.0, 1.0, 1.0, 1.0, 1.0, 1.0, 1.0, 1.0, 1.0, 1.0, 1.0, 1.0, 1.0, 1.0, 1.0, 1.0, 1.0, 1.0, 1.0, 1.0, 1.0, 1.0, 1.0, 1.0, 1.0, 1.0, 1.0, 1.0, 1.0, 1.0, 1.0, 1.0, 1.0, 1.0, 1.0, 1.0, 1.0, 1.0, 1.0, 1.0, 1.0, 1.0, 1.0, 1.0, 1.0, 1.0, 1.0, 1.0, 1.0, 1.0, 1.0, 1.0, 1.0, 1.0, 1.0, 1.0, 1.0, 1.0, 1.0, 1.0, 1.0, 1.0, 1.0, 1.0, 1.0, 1.0, 1.0, 1.0, 1.0, 1.0, 1.0, 1.0, 1.0, 1.0, 1.0, 1.0, 1.0, 1.0, 1.0, 1.0, 1.0, 1.0, 1.0, 1.0, 1.0, 1.0, 1.0, 1.0, 1.0, 1.0, 1.0, 1.0, 1.0, 1.0, 1.0, 1.0, 1.0, 1.0, 1.0, 1.0, 1.0, 1.0, 1.0, 1.0, 1.0, 1.0, 1.0, 1.0, 1.0, 1.0, 1.0, 1.0, 1.0, 1.0, 1.0, 1.0, 1.0, 1.0, 1.0, 1.0, 1.0, 1.0, 1.0, 1.0, 1.0, 1.0, 1.0, 1.0, 1.0, 1.0, 1.0, 1.0, 1.0, 1.0, 1.0, 1.0, 1.0, 1.0, 1.0, 1.0, 1.0, 1.0, 1.0, 1.0, 1.0, 1.0, 1.0, 1.0, 1.0, 1.0, 1.0, 1.0, 1.0, 1.0, 1.0, 1.0, 1.0, 1.0, 1.0, 1.0, 1.0, 1.0, 1.0, 1.0, 1.0, 1.0, 1.0, 1.0, 1.0, 1.0, 1.0, 1.0, 1.0, 1.0, 1.0, 1.0, 1.0, 1.0, 1.0, 1.0, 1.0, 1.0, 1.0, 1.0, 1.0, 1.0, 1.0, 1.0, 1.0, 1.0, 1.0, 1.0, 1.0, 1.0, 1.0, 1.0, 1.0, 1.0, 1.0, 1.0, 1.0, 1.0, 1.0, 1.0, 1.0, 1.0, 1.0, 1.0, 1.0, 1.0, 1.0, 1.0, 1.0, 1.0, 1.0, 1.0, 1.0, 1.0, 1.0, 1.0, 1.0, 1.0, 1.0, 1.0, 1.0, 1.0, 1.0, 1.0, 1.0, 1.0, 1.0, 1.0, 1.0, 1.0, 1.0, 1.0, 1.0, 1.0, 1.0, 1.0, 1.0, 1.0, 1.0, 1.0, 1.0, 1.0, 1.0, 1.0, 1.0, 1.0, 1.0, 1.0, 1.0, 1.0, 1.0, 1.0, 1.0, 1.0, 1.0, 1.0, 1.0, 1.0, 1.0, 1.0, 1.0, 1.0, 1.0, 1.0, 1.0, 1.0, 1.0, 1.0, 1.0, 1.0, 1.0, 1.0, 1.0, 1.0, 1.0, 1.0, 1.0, 1.0, 1.0, 1.0, 1.0, 1.0, 1.0, 1.0, 1.0, 1.0, 1.0, 1.0, 1.0, 1.0, 1.0, 1.0, 1.0, 1.0, 1.0, 1.0, 1.0, 1.0, 1.0, 1.0, 1.0, 1.0, 1.0, 1.0, 1.0, 1.0, 1.0, 1.0, 1.0, 1.0, 1.0, 1.0, 1.0, 1.0, 1.0, 1.0, 1.0, 1.0, 1.0, 1.0, 1.0, 1.0, 1.0, 1.0, 1.0, 1.0, 1.0, 1.0, 1.0, 1.0, 1.0, 1.0, 1.0, 1.0, 1.0, 1.0, 1.0, 1.0, 1.0])
me_asteroid_group.update()
me_asteroid_group.normals_split_custom_set([tuple(v) for v in zip(*[iter([-0.314, 0.2534, 0.915, -0.314, 0.2534, 0.915, -0.314, 0.2534, 0.915, -0.314, 0.2534, 0.915, -0.1344, -0.8546, 0.5017, -0.1344, -0.8546, 0.5017, -0.1344, -0.8546, 0.5017, -0.1344, -0.8546, 0.5017, 0.1906, 0.9482, 0.254, 0.1906, 0.9482, 0.254, 0.1906, 0.9482, 0.254, 0.1906, 0.9482, 0.254, -0.03495, -0.9908, 0.1304, -0.03495, -0.9908, 0.1304, -0.03495, -0.9908, 0.1304, -0.2361, 0.4096, 0.8812, -0.2361, 0.4096, 0.8812, -0.2361, 0.4096, 0.8812, -0.2361, 0.4096, 0.8812, -0.2504, -0.3932, 0.8847, -0.2504, -0.3932, 0.8847, -0.2504, -0.3932, 0.8847, -0.2504, -0.3932, 0.8847, 0.4685, 0.88, -0.07822, 0.4685, 0.88, -0.07822, 0.4685, 0.88, -0.07822, -0.03263, -0.992, 0.1218, -0.03263, -0.992, 0.1218, -0.03263, -0.992, 0.1218, -0.03263, -0.992, 0.1218, -0.1904, 0.6772, 0.7107, -0.1904, 0.6772, 0.7107, -0.1904, 0.6772, 0.7107, -0.1904, 0.6772, 0.7107, -0.3594, 0.05256, 0.9317, -0.3594, 0.05256, 0.9317, -0.3594, 0.05256, 0.9317, -0.3594, 0.05256, 0.9317, -0.1461, -0.8253, 0.5454, -0.1461, -0.8253, 0.5454, -0.1461, -0.8253, 0.5454, -0.1461, -0.8253, 0.5454, -0.161, 0.783, 0.6008, -0.161, 0.783, 0.6008, -0.161, 0.783, 0.6008, -0.161, 0.783, 0.6008, -0.174, 0.8308, -0.5287, -0.174, 0.8308, -0.5287, -0.174, 0.8308, -0.5287, -0.1291, -0.9913, 0.02364, -0.1291, -0.9913, 0.02364, -0.1291, -0.9913, 0.02364, -0.1291, -0.9913, 0.02364, -0.4366, 0.7866, 0.4366, -0.4366, 0.7866, 0.4366, -0.4366, 0.7866, 0.4366, -0.4366, 0.7866, 0.4366, -0.7615, 0.03181, 0.6474, -0.7615, 0.03181, 0.6474, -0.7615, 0.03181, 0.6474, -0.7615, 0.03181, 0.6474, -0.4344, -0.8653, 0.2503, -0.4344, -0.8653, 0.2503, -0.4344, -0.8653, 0.2503, -0.4344, -0.8653, 0.2503, -0.4398, 0.783, 0.4398, -0.4398, 0.783, 0.4398, -0.4398, 0.783, 0.4398, -0.4398, 0.783, 0.4398, -0.7015, 0.1262, 0.7015, -0.7015, 0.1262, 0.7015, -0.7015, 0.1262, 0.7015, -0.7015, 0.1262, 0.7015, -0.5367, -0.803, 0.259, -0.5367, -0.803, 0.259, -0.5367, -0.803, 0.259, -0.5367, -0.803, 0.259, -0.3176, 0.945, -0.07791, -0.3176, 0.945, -0.07791, -0.3176, 0.945, -0.07791, -0.3176, 0.945, -0.07791, -0.09549, -0.9908, 0.0955, -0.09549, -0.9908, 0.0955, -0.09549, -0.9908, 0.0955, -0.6281, 0.4592, 0.6281, -0.6281, 0.4592, 0.6281, -0.6281, 0.4592, 0.6281, -0.6281, 0.4592, 0.6281, -0.8122, -0.3597, 0.4593, -0.8122, -0.3597, 0.4593, -0.8122, -0.3597, 0.4593, -0.8122, -0.3597, 0.4593, -0.7068, -0.6831, -0.1838, -0.7068, -0.6831, -0.1838, -0.7068, -0.6831, -0.1838, -0.7068, -0.6831, -0.1838, -0.2153, 0.9032, -0.3712, -0.2153, 0.9032, -0.3712, -0.2153, 0.9032, -0.3712, -0.2153, 0.9032, -0.3712, -0.1304, -0.9908, 0.03496, -0.1304, -0.9908, 0.03496, -0.1304, -0.9908, 0.03496, -0.9004, 0.3961, -0.1799, -0.9004, 0.3961, -0.1799, -0.9004, 0.3961, -0.1799, -0.9004, 0.3961, -0.1799, -0.9436, -0.3061, -0.1259, -0.9436, -0.3061, -0.1259, -0.9436, -0.3061, -0.1259, -0.9436, -0.3061, -0.1259, -0.0778, 0.9121, -0.4026, -0.0778, 0.9121, -0.4026, -0.0778, 0.9121, -0.4026, -0.2835, -0.9502, -0.1292, -0.2835, -0.9502, -0.1292, -0.2835, -0.9502, -0.1292, -0.2835, -0.9502, -0.1292, -0.6639, 0.7468, 0.03889, -0.6639, 0.7468, 0.03889, -0.6639, 0.7468, 0.03889, -0.6639, 0.7468, 0.03889, -0.9837, -0.1163, -0.1369, -0.9837, -0.1163, -0.1369, -0.9837, -0.1163, -0.1369, -0.9837, -0.1163, -0.1369, -0.5184, -0.8192, -0.2451, -0.5184, -0.8192, -0.2451, -0.5184, -0.8192, -0.2451, -0.5184, -0.8192, -0.2451, -0.4251, 0.899, -0.1054, -0.4251, 0.899, -0.1054, -0.4251, 0.899, -0.1054, -0.4251, 0.899, -0.1054, -0.9633, 0.1914, -0.1882, -0.9633, 0.1914, -0.1882, -0.9633, 0.1914, -0.1882, -0.9633, 0.1914, -0.1882, -0.5342, -0.8215, -0.1995, -0.5342, -0.8215, -0.1995, -0.5342, -0.8215, -0.1995, -0.5342, -0.8215, -0.1995, -0.4024, 0.7064, -0.5823, -0.4024, 0.7064, -0.5823, -0.4024, 0.7064, -0.5823, -0.4024, 0.7064, -0.5823, -0.9263, 0.2684, -0.2644, -0.9263, 0.2684, -0.2644, -0.9263, 0.2684, -0.2644, -0.9263, 0.2684, -0.2644, -0.6614, -0.6785, -0.3196, -0.6614, -0.6785, -0.3196, -0.6614, -0.6785, -0.3196, -0.6614, -0.6785, -0.3196, -0.2085, 0.8935, -0.3977, -0.2085, 0.8935, -0.3977, -0.2085, 0.8935, -0.3977, -0.2085, 0.8935, -0.3977, -0.1304, -0.9908, -0.03495, -0.1304, -0.9908, -0.03495, -0.1304, -0.9908, -0.03495, -0.57, 0.7025, -0.4261, -0.57, 0.7025, -0.4261, -0.57, 0.7025, -0.4261, -0.57, 0.7025, -0.4261, -0.7984, -0.5143, -0.3131, -0.7984, -0.5143, -0.3131, -0.7984, -0.5143, -0.3131, -0.7984, -0.5143, -0.3131, -0.07787, 0.9384, -0.3366, -0.07787, 0.9384, -0.3366, -0.07787, 0.9384, -0.3366, -0.3807, -0.9191, -0.102, -0.3807, -0.9191, -0.102, -0.3807, -0.9191, -0.102, -0.3807, -0.9191, -0.102, -0.5243, 0.5669, -0.6355, -0.5243, 0.5669, -0.6355, -0.5243, 0.5669, -0.6355, -0.5243, 0.5669, -0.6355, -0.9582, -0.1262, -0.2567, -0.9582, -0.1262, -0.2567, -0.9582, -0.1262, -0.2567, -0.9582, -0.1262, -0.2567, -0.6442, -0.5869, -0.4904, -0.6442, -0.5869, -0.4904, -0.6442, -0.5869, -0.4904, -0.6442, -0.5869, -0.4904, -0.07654, 0.9379, -0.3383, -0.07654, 0.9379, -0.3383, -0.07654, 0.9379, -0.3383, -0.3171, -0.946, 0.06785, -0.3171, -0.946, 0.06785, -0.3171, -0.946, 0.06785, -0.3171, -0.946, 0.06785, -0.4311, 0.6469, -0.629, -0.4311, 0.6469, -0.629, -0.4311, 0.6469, -0.629, -0.4311, 0.6469, -0.629, -0.6846, -0.1254, -0.7181, -0.6846, -0.1254, -0.7181, -0.6846, -0.1254, -0.7181, -0.6846, -0.1254, -0.7181, -0.6068, -0.743, -0.2824, -0.6068, -0.743, -0.2824, -0.6068, -0.743, -0.2824, -0.6068, -0.743, -0.2824, -0.5368, 0.503, -0.6774, -0.5368, 0.503, -0.6774, -0.5368, 0.503, -0.6774, -0.5368, 0.503, -0.6774, -0.642, 0.1532, -0.7513, -0.642, 0.1532, -0.7513, -0.642, 0.1532, -0.7513, -0.642, 0.1532, -0.7513, -0.6424, -0.6336, -0.4311, -0.6424, -0.6336, -0.4311, -0.6424, -0.6336, -0.4311, -0.6424, -0.6336, -0.4311, -0.1934, 0.8815, -0.4308, -0.1934, 0.8815, -0.4308, -0.1934, 0.8815, -0.4308, -0.1934, 0.8815, -0.4308, -0.09549, -0.9908, -0.0955, -0.09549, -0.9908, -0.0955, -0.09549, -0.9908, -0.0955, -0.3071, 0.7208, -0.6214, -0.3071, 0.7208, -0.6214, -0.3071, 0.7208, -0.6214, -0.3071, 0.7208, -0.6214, -0.2696, -0.6908, -0.6709, -0.2696, -0.6908, -0.6709, -0.2696, -0.6908, -0.6709, -0.2696, -0.6908, -0.6709, -0.07701, 0.8772, -0.4739, -0.07701, 0.8772, -0.4739, -0.07701, 0.8772, -0.4739, -0.07701, 0.8772, -0.4739, -0.03495, -0.9908, -0.1304, -0.03495, -0.9908, -0.1304, -0.03495, -0.9908, -0.1304, -0.2702, 0.4781, -0.8357, -0.2702, 0.4781, -0.8357, -0.2702, 0.4781, -0.8357, -0.2702, 0.4781, -0.8357, -0.2293, -0.8119, -0.5369, -0.2293, -0.8119, -0.5369, -0.2293, -0.8119, -0.5369, -0.2293, -0.8119, -0.5369, -0.03271, 0.9352, -0.3527, -0.03271, 0.9352, -0.3527, -0.03271, 0.9352, -0.3527, -0.03912, -0.9773, 0.2082, -0.03912, -0.9773, 0.2082, -0.03912, -0.9773, 0.2082, -0.03912, -0.9773, 0.2082, -0.3432, 0.5977, -0.7246, -0.3432, 0.5977, -0.7246, -0.3432, 0.5977, -0.7246, -0.3432, 0.5977, -0.7246, -0.2974, -0.123, -0.9468, -0.2974, -0.123, -0.9468, -0.2974, -0.123, -0.9468, -0.2974, -0.123, -0.9468, -0.3053, -0.6601, -0.6863, -0.3053, -0.6601, -0.6863, -0.3053, -0.6601, -0.6863, -0.3053, -0.6601, -0.6863, -0.2491, 0.69, -0.6796, -0.2491, 0.69, -0.6796, -0.2491, 0.69, -0.6796, -0.2491, 0.69, -0.6796, -0.276, 0.1247, -0.953, -0.276, 0.1247, -0.953, -0.276, 0.1247, -0.953, -0.276, 0.1247, -0.953, 0.2167, -0.1993, -0.9557, 0.2167, -0.1993, -0.9557, 0.2167, -0.1993, -0.9557, 0.2167, -0.1993, -0.9557, -0.048, -0.7019, -0.7107, -0.048, -0.7019, -0.7107, -0.048, -0.7019, -0.7107, -0.048, -0.7019, -0.7107, 0.1644, 0.7722, -0.6137, 0.1644, 0.7722, -0.6137, 0.1644, 0.7722, -0.6137, 0.1644, 0.7722, -0.6137, 0.1873, 0.1258, -0.9742, 0.1873, 0.1258, -0.9742, 0.1873, 0.1258, -0.9742, 0.1873, 0.1258, -0.9742, -0.1408, -0.6728, -0.7263, -0.1408, -0.6728, -0.7263, -0.1408, -0.6728, -0.7263, -0.1408, -0.6728, -0.7263, 0.1225, 0.881, -0.457, 0.1225, 0.881, -0.457, 0.1225, 0.881, -0.457, 0.1225, 0.881, -0.457, 0.03495, -0.9908, -0.1304, 0.03495, -0.9908, -0.1304, 0.03495, -0.9908, -0.1304, 0.1961, 0.4349, -0.8789, 0.1961, 0.4349, -0.8789, 0.1961, 0.4349, -0.8789, 0.1961, 0.4349, -0.8789, 0.002853, -0.7756, -0.6313, 0.002853, -0.7756, -0.6313, 0.002853, -0.7756, -0.6313, 0.002853, -0.7756, -0.6313, 0.08993, 0.9377, -0.3356, 0.08993, 0.9377, -0.3356, 0.08993, 0.9377, -0.3356, -0.06298, -0.9699, 0.235, -0.06298, -0.9699, 0.235, -0.06298, -0.9699, 0.235, -0.06298, -0.9699, 0.235, 0.2079, 0.5955, -0.776, 0.2079, 0.5955, -0.776, 0.2079, 0.5955, -0.776, 0.2079, 0.5955, -0.776, 0.4997, -0.5812, -0.6423, 0.4997, -0.5812, -0.6423, 0.4997, -0.5812, -0.6423, 0.4997, -0.5812, -0.6423, 0.239, 0.9411, -0.2391, 0.239, 0.9411, -0.2391, 0.239, 0.9411, -0.2391, -0.1621, -0.9734, 0.1621, -0.1621, -0.9734, 0.1621, -0.1621, -0.9734, 0.1621, -0.1621, -0.9734, 0.1621, 0.5681, 0.5955, -0.5681, 0.5681, 0.5955, -0.5681, 0.5681, 0.5955, -0.5681, 0.5681, 0.5955, -0.5681, 0.6407, -0.4232, -0.6407, 0.6407, -0.4232, -0.6407, 0.6407, -0.4232, -0.6407, 0.6407, -0.4232, -0.6407, 0.2185, -0.9047, -0.3657, 0.2185, -0.9047, -0.3657, 0.2185, -0.9047, -0.3657, 0.2185, -0.9047, -0.3657, 0.4474, 0.7744, -0.4474, 0.4474, 0.7744, -0.4474, 0.4474, 0.7744, -0.4474, 0.4474, 0.7744, -0.4474, 0.7015, 0.1261, -0.7015, 0.7015, 0.1261, -0.7015, 0.7015, 0.1261, -0.7015, 0.7015, 0.1261, -0.7015, 0.3343, -0.7211, -0.6069, 0.3343, -0.7211, -0.6069, 0.3343, -0.7211, -0.6069, 0.3343, -0.7211, -0.6069, 0.3299, 0.8845, -0.3299, 0.3299, 0.8845, -0.3299, 0.3299, 0.8845, -0.3299, 0.3299, 0.8845, -0.3299, 0.09548, -0.9908, -0.0955, 0.09548, -0.9908, -0.0955, 0.09548, -0.9908, -0.0955, 0.5597, 0.6112, -0.5597, 0.5597, 0.6112, -0.5597, 0.5597, 0.6112, -0.5597, 0.5597, 0.6112, -0.5597, 0.9929, 0.1188, -0.0003294, 0.9929, 0.1188, -0.0003294, 0.9929, 0.1188, -0.0003294, 0.9929, 0.1188, -0.0003294, 0.6953, -0.7159, -0.06303, 0.6953, -0.7159, -0.06303, 0.6953, -0.7159, -0.06303, 0.6953, -0.7159, -0.06303, 0.654, 0.7529, 0.07316, 0.654, 0.7529, 0.07316, 0.654, 0.7529, 0.07316, 0.654, 0.7529, 0.07316, 0.1304, -0.9908, -0.03495, 0.1304, -0.9908, -0.03495, 0.1304, -0.9908, -0.03495, 0.8382, 0.5319, -0.1208, 0.8382, 0.5319, -0.1208, 0.8382, 0.5319, -0.1208, 0.8382, 0.5319, -0.1208, 0.9023, -0.4066, -0.1434, 0.9023, -0.4066, -0.1434, 0.9023, -0.4066, -0.1434, 0.9023, -0.4066, -0.1434, 0.3039, 0.9428, -0.1373, 0.3039, 0.9428, -0.1373, 0.3039, 0.9428, -0.1373, -0.1467, -0.9803, 0.1321, -0.1467, -0.9803, 0.1321, -0.1467, -0.9803, 0.1321, -0.1467, -0.9803, 0.1321, 0.6658, 0.7421, -0.07686, 0.6658, 0.7421, -0.07686, 0.6658, 0.7421, -0.07686, 0.6658, 0.7421, -0.07686, 0.9477, -0.3133, -0.06015, 0.9477, -0.3133, -0.06015, 0.9477, -0.3133, -0.06015, 0.9477, -0.3133, -0.06015, 0.344, -0.937, 0.06036, 0.344, -0.937, 0.06036, 0.344, -0.937, 0.06036, 0.344, -0.937, 0.06036, 0.6631, 0.733, 0.1515, 0.6631, 0.733, 0.1515, 0.6631, 0.733, 0.1515, 0.6631, 0.733, 0.1515, 0.8843, -0.1207, 0.451, 0.8843, -0.1207, 0.451, 0.8843, -0.1207, 0.451, 0.8843, -0.1207, 0.451, 0.4723, -0.6159, 0.6306, 0.4723, -0.6159, 0.6306, 0.4723, -0.6159, 0.6306, 0.4723, -0.6159, 0.6306, 0.6142, 0.7869, 0.06018, 0.6142, 0.7869, 0.06018, 0.6142, 0.7869, 0.06018, 0.6142, 0.7869, 0.06018, 0.9241, 0.1134, 0.365, 0.9241, 0.1134, 0.365, 0.9241, 0.1134, 0.365, 0.9241, 0.1134, 0.365, 0.4928, -0.5526, 0.6721, 0.4928, -0.5526, 0.6721, 0.4928, -0.5526, 0.6721, 0.4928, -0.5526, 0.6721, 0.7522, 0.6445, 0.137, 0.7522, 0.6445, 0.137, 0.7522, 0.6445, 0.137, 0.7522, 0.6445, 0.137, 0.1304, -0.9908, 0.03496, 0.1304, -0.9908, 0.03496, 0.1304, -0.9908, 0.03496, 0.8968, 0.367, 0.2472, 0.8968, 0.367, 0.2472, 0.8968, 0.367, 0.2472, 0.8968, 0.367, 0.2472, 0.6478, -0.4886, 0.5845, 0.6478, -0.4886, 0.5845, 0.6478, -0.4886, 0.5845, 0.6478, -0.4886, 0.5845, 0.3107, 0.9464, -0.08844, 0.3107, 0.9464, -0.08844, 0.3107, 0.9464, -0.08844, 0.06623, -0.9416, 0.3301, 0.06623, -0.9416, 0.3301, 0.06623, -0.9416, 0.3301, 0.06623, -0.9416, 0.3301, 0.457, 0.8888, -0.03313, 0.457, 0.8888, -0.03313, 0.457, 0.8888, -0.03313, 0.457, 0.8888, -0.03313, 0.677, 0.4574, 0.5766, 0.677, 0.4574, 0.5766, 0.677, 0.4574, 0.5766, 0.677, 0.4574, 0.5766, 0.4826, -0.6291, 0.6093, 0.4826, -0.6291, 0.6093, 0.4826, -0.6291, 0.6093, 0.4826, -0.6291, 0.6093, 0.3079, 0.9479, -0.08127, 0.3079, 0.9479, -0.08127, 0.3079, 0.9479, -0.08127, 0.2785, -0.9188, 0.2798, 0.2785, -0.9188, 0.2798, 0.2785, -0.9188, 0.2798, 0.2785, -0.9188, 0.2798, 0.6468, 0.7453, 0.1619, 0.6468, 0.7453, 0.1619, 0.6468, 0.7453, 0.1619, 0.6468, 0.7453, 0.1619, 0.689, -0.1261, 0.7137, 0.689, -0.1261, 0.7137, 0.689, -0.1261, 0.7137, 0.689, -0.1261, 0.7137, 0.516, -0.4302, 0.7407, 0.516, -0.4302, 0.7407, 0.516, -0.4302, 0.7407, 0.516, -0.4302, 0.7407, 0.6809, 0.732, -0.02383, 0.6809, 0.732, -0.02383, 0.6809, 0.732, -0.02383, 0.6809, 0.732, -0.02383, 0.7086, 0.1532, 0.6888, 0.7086, 0.1532, 0.6888, 0.7086, 0.1532, 0.6888, 0.7086, 0.1532, 0.6888, 0.4723, -0.6385, 0.6077, 0.4723, -0.6385, 0.6077, 0.4723, -0.6385, 0.6077, 0.4723, -0.6385, 0.6077, 0.6631, 0.7466, 0.05467, 0.6631, 0.7466, 0.05467, 0.6631, 0.7466, 0.05467, 0.6631, 0.7466, 0.05467, 0.09549, -0.9908, 0.09549, 0.09549, -0.9908, 0.09549, 0.09549, -0.9908, 0.09549, 0.1769, 0.3351, 0.9254, 0.1769, 0.3351, 0.9254, 0.1769, 0.3351, 0.9254, 0.1769, 0.3351, 0.9254, 0.4083, -0.6391, 0.6518, 0.4083, -0.6391, 0.6518, 0.4083, -0.6391, 0.6518, 0.4083, -0.6391, 0.6518, 0.3884, 0.9198, 0.05601, 0.3884, 0.9198, 0.05601, 0.3884, 0.9198, 0.05601, 0.3884, 0.9198, 0.05601, 0.03495, -0.9908, 0.1304, 0.03495, -0.9908, 0.1304, 0.03495, -0.9908, 0.1304, 0.173, 0.3606, 0.9165, 0.173, 0.3606, 0.9165, 0.173, 0.3606, 0.9165, 0.173, 0.3606, 0.9165, 0.3398, -0.4968, 0.7986, 0.3398, -0.4968, 0.7986, 0.3398, -0.4968, 0.7986, 0.3398, -0.4968, 0.7986, 0.3525, 0.9298, -0.1061, 0.3525, 0.9298, -0.1061, 0.3525, 0.9298, -0.1061, 0.1023, -0.9636, 0.2471, 0.1023, -0.9636, 0.2471, 0.1023, -0.9636, 0.2471, 0.1023, -0.9636, 0.2471, 0.1695, 0.5269, 0.8328, 0.1695, 0.5269, 0.8328, 0.1695, 0.5269, 0.8328, 0.1695, 0.5269, 0.8328, 0.2304, -0.1169, 0.9661, 0.2304, -0.1169, 0.9661, 0.2304, -0.1169, 0.9661, 0.2304, -0.1169, 0.9661, 0.3326, -0.6324, 0.6996, 0.3326, -0.6324, 0.6996, 0.3326, -0.6324, 0.6996, 0.3326, -0.6324, 0.6996, 0.2824, 0.8868, 0.3658, 0.2824, 0.8868, 0.3658, 0.2824, 0.8868, 0.3658, 0.2824, 0.8868, 0.3658])] * 3)])

# ---- objects
ob_light = bpy.data.objects.new('Light', light_light)
ob_camera = bpy.data.objects.new('Camera', cam_camera)
ob_asteroid_group = bpy.data.objects.new('asteroid_group', me_asteroid_group)

# ---- transforms, parenting, visibility, modifiers, constraints
ob_light.location = (4.076, 1.005, 5.904)
ob_light.rotation_euler = (0.6503, 0.05522, 1.866)
ob_light.lock_rotations_4d = False
ob_light.empty_display_type = 'ARROWS'
ob_light.color = (0.0, 0.0, 0.0, 0.0)
ob_light.lineart.crease_threshold = 0.0
ob_camera.location = (7.359, -6.926, 4.958)
ob_camera.rotation_euler = (1.109, 0.0, 0.8149)
ob_camera.lock_rotations_4d = False
ob_camera.empty_display_type = 'ARROWS'
ob_camera.color = (0.0, 0.0, 0.0, 0.0)
ob_camera.display_type = 'WIRE'
ob_camera.lineart.crease_threshold = 0.0
ob_asteroid_group.location = (5.0, -14.0, 1.0)
ob_asteroid_group.rotation_euler = (1.571, -0.0, 0.0)

# ---- collection membership
col_collection.objects.link(ob_light)
col_collection.objects.link(ob_camera)
col_collection.objects.link(ob_asteroid_group)

# ---- scene / render settings (as saved in the file)
scene.camera = ob_camera
scene.frame_start = 1; scene.frame_end = 250; scene.frame_set(1)
scene.render.engine = 'BLENDER_EEVEE_NEXT'
scene.cycles.sampling_pattern = 'TABULATED_SOBOL'
bpy.context.view_layer.update()
